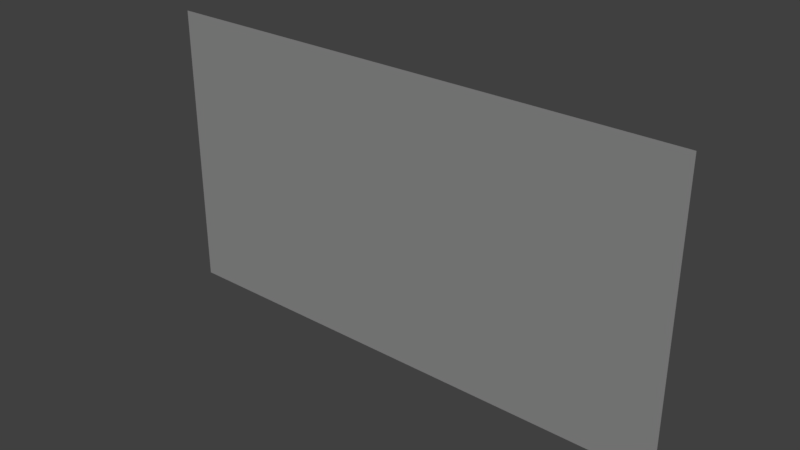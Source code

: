 # Source: id_badge.blend  (saved by Blender 2.78.0; exported with 4.5.12 LTS)
import bpy
from mathutils import Matrix  # noqa: F401  (used for matrix-valued properties, if any)

bpy.ops.wm.read_factory_settings(use_empty=True)
scene = bpy.context.scene
scene.name = 'alyx_body0_model0_lod1'

# ---- collections
col_collection_1 = bpy.data.collections.new('Collection 1'); scene.collection.children.link(col_collection_1)

# ---- materials (node trees are filled in below, after node groups)
mat_id_badge = bpy.data.materials.new('id_badge')
mat_id_badge.alpha_threshold = 0.0
mat_id_badge.use_transparent_shadow = False
mat_id_badge.roughness = 0.5

# ---- material node trees

# ---- world
world_world = bpy.data.worlds.new('World'); scene.world = world_world
world_world.color = (0.05088, 0.05088, 0.05088)
world_world.use_sun_shadow = False
world_world.sun_shadow_jitter_overblur = 0.0
world_world.cycles.sampling_method = 'MANUAL'

# ---- lights
light_sun = bpy.data.lights.new('Sun', 'SUN')
light_sun.transmission_factor = 0.0
light_sun.angle = 0.1993
light_sun.energy = 1.0
light_sun.shadow_buffer_clip_start = 0.5
light_sun.shadow_soft_size = 0.1
light_sun.shadow_cascade_max_distance = 1000.0

# ---- meshes
me_plane_001 = bpy.data.meshes.new('Plane.001')
me_plane_001.from_pydata([(-2.141, -1.164, -1.236e-08), (2.141, -1.164, -1.236e-08), (-2.141, 1.164, 1.236e-08), (2.141, 1.164, 1.236e-08)], [], [(0, 1, 3, 2)])
_uv = me_plane_001.uv_layers.new(name='UVMap')
_uv.uv.foreach_set('vector', [0.0, 0.0, 1.0, 0.0, 1.0, 1.0, 0.0, 1.0])
me_plane_001.materials.append(mat_id_badge)
me_plane_001.use_remesh_preserve_volume = False
me_plane_001.use_remesh_preserve_attributes = False
me_plane_001.use_mirror_vertex_groups = False
me_plane_001.update()

# ---- objects
ob_sun = bpy.data.objects.new('Sun', light_sun)
ob_id_badge = bpy.data.objects.new('id_badge', me_plane_001)

# ---- transforms, parenting, visibility, modifiers, constraints
ob_sun.location = (-6.17, 7.331, 4.427)
ob_sun.rotation_euler = (0.5038, -0.0, 0.0)
ob_sun.lineart.crease_threshold = 0.0
ob_id_badge.location = (0.0, 0.0, 0.0)
ob_id_badge.rotation_euler = (1.571, -0.0, 0.0)
ob_id_badge.lineart.crease_threshold = 0.0

# ---- collection membership
col_collection_1.objects.link(ob_sun)
col_collection_1.objects.link(ob_id_badge)

# ---- scene / render settings (as saved in the file)
scene.frame_start = 1; scene.frame_end = 1000; scene.frame_set(0)
scene.render.engine = 'BLENDER_EEVEE_NEXT'
scene.render.image_settings.color_mode = 'RGB'
scene.render.dither_intensity = 0.0
scene.cycles.use_denoising = False
scene.cycles.samples = 128
scene.cycles.sampling_pattern = 'TABULATED_SOBOL'
scene.cycles.light_sampling_threshold = 0.0
scene.cycles.use_adaptive_sampling = False
scene.cycles.use_light_tree = False
scene.cycles.blur_glossy = 0.0
scene.cycles.sample_clamp_indirect = 0.0
scene.view_settings.view_transform = 'Standard'
bpy.context.view_layer.update()

# ---- added for rendering (the .blend has no active camera): camera
cam_auto = bpy.data.cameras.new('AutoCamera')
cam_auto.lens = 50.0
cam_auto.sensor_width = 36.0
cam_auto.clip_end = 1000.0
ob_auto_camera = bpy.data.objects.new('AutoCamera', cam_auto)
scene.collection.objects.link(ob_auto_camera)
ob_auto_camera.location = (4.50905, -5.41086, 3.60724)
ob_auto_camera.rotation_euler = (1.09748, -7.21219e-08, 0.694738)
scene.camera = ob_auto_camera
bpy.context.view_layer.update()

